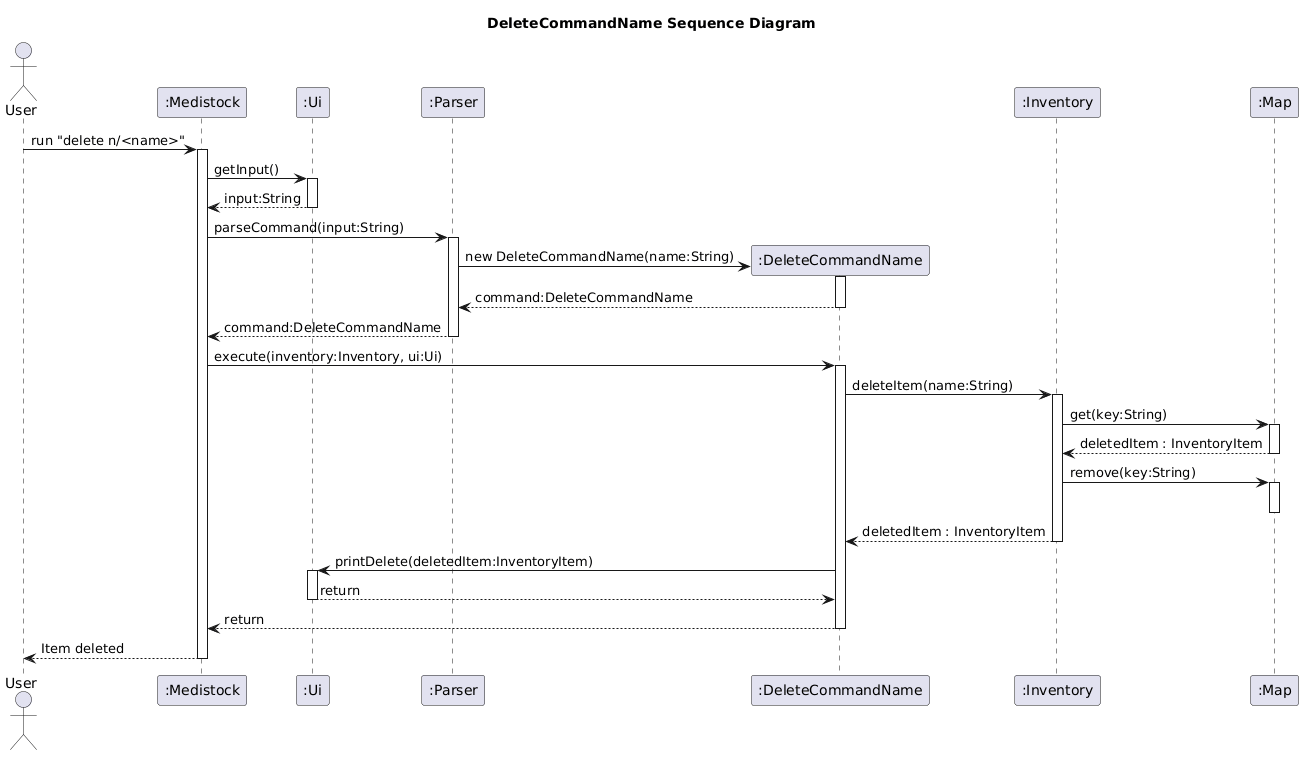

The diagram above was rendered by PlantUML. Its source (embedded in the PNG):
@startuml
title DeleteCommandName Sequence Diagram

actor User
participant ":Medistock" as App
participant ":Ui" as Ui
participant ":Parser" as Parser
participant ":DeleteCommandName" as DeleteCommandName
participant ":Inventory" as Inventory
participant ":Map" as Map

User -> App : run "delete n/<name>"
activate App

App -> Ui : getInput()
activate Ui
Ui --> App : input:String
deactivate Ui

App -> Parser : parseCommand(input:String)
activate Parser

create DeleteCommandName
Parser -> DeleteCommandName : new DeleteCommandName(name:String)
activate DeleteCommandName
DeleteCommandName --> Parser : command:DeleteCommandName
deactivate DeleteCommandName

Parser --> App : command:DeleteCommandName
deactivate Parser

App -> DeleteCommandName : execute(inventory:Inventory, ui:Ui)
activate DeleteCommandName

DeleteCommandName -> Inventory : deleteItem(name:String)
activate Inventory

Inventory -> Map : get(key:String)
activate Map
Map --> Inventory : deletedItem : InventoryItem
deactivate Map
Inventory -> Map : remove(key:String)
activate Map
deactivate Map
Inventory --> DeleteCommandName : deletedItem : InventoryItem
deactivate Inventory

DeleteCommandName -> Ui : printDelete(deletedItem:InventoryItem)
activate Ui
Ui --> DeleteCommandName : return
deactivate Ui

DeleteCommandName --> App : return
deactivate DeleteCommandName

App --> User : Item deleted
deactivate App
@enduml